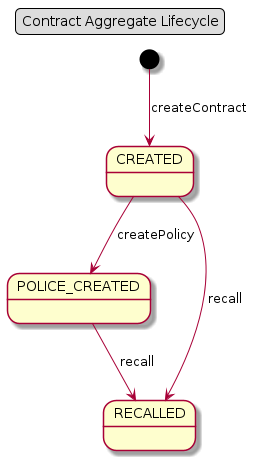

The diagram above was rendered by PlantUML. Its source (embedded in the PNG):
@startuml

skinparam componentStyle uml2

POLICE_CREATED : 
CREATED : 
RECALLED : 
[*] --> CREATED : createContract
CREATED --> POLICE_CREATED : createPolicy
POLICE_CREATED --> RECALLED : recall
CREATED --> RECALLED : recall


legend top center
  Contract Aggregate Lifecycle
endlegend

@enduml